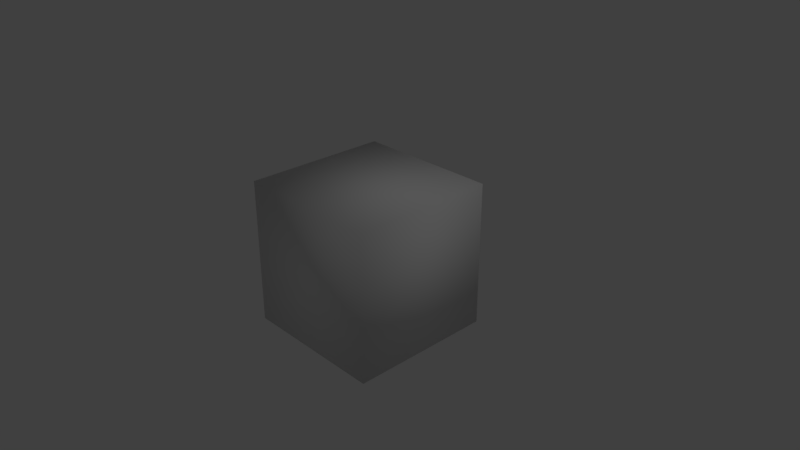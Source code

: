 # Source: CUBE.blend  (saved by Blender 2.79.0; exported with 4.5.12 LTS)
import bpy
from mathutils import Matrix  # noqa: F401  (used for matrix-valued properties, if any)

bpy.ops.wm.read_factory_settings(use_empty=True)
scene = bpy.context.scene
scene.name = 'Scene'

# ---- collections
col_collection_1 = bpy.data.collections.new('Collection 1'); scene.collection.children.link(col_collection_1)

# ---- materials (node trees are filled in below, after node groups)
mat_material = bpy.data.materials.new('Material')
mat_material.alpha_threshold = 0.0
mat_material.use_transparent_shadow = False
mat_material.preview_render_type = 'CUBE'
mat_material.roughness = 0.5
mat_material.line_color = (0.0, 0.0, 0.0, 1.0)

# ---- material node trees

# ---- world
world_world = bpy.data.worlds.new('World'); scene.world = world_world
world_world.color = (0.05088, 0.05088, 0.05088)
world_world.use_sun_shadow = False
world_world.sun_shadow_jitter_overblur = 0.0
world_world.cycles.sampling_method = 'MANUAL'

# ---- cameras
cam_camera = bpy.data.cameras.new('Camera')
cam_camera.clip_end = 100.0
cam_camera.lens = 35.0
cam_camera.sensor_width = 32.0
cam_camera.sensor_height = 18.0
cam_camera.ortho_scale = 7.314
cam_camera.dof.focus_distance = 0.0
cam_camera.dof.aperture_fstop = 128.0

# ---- lights
light_lamp = bpy.data.lights.new('Lamp', 'POINT')
light_lamp.transmission_factor = 0.0
light_lamp.cutoff_distance = 30.0
light_lamp.energy = 100.0
light_lamp.shadow_buffer_clip_start = 1.001
light_lamp.shadow_soft_size = 0.1
light_lamp.shadow_maximum_resolution = 0.006
light_lamp.use_absolute_resolution = True

# ---- meshes
me_cube = bpy.data.meshes.new('Cube')
me_cube.from_pydata([(1.0, 1.0, -1.0), (1.0, -1.0, -1.0), (-1.0, -1.0, -1.0), (-1.0, 1.0, -1.0), (1.0, 1.0, 1.0), (1.0, -1.0, 1.0), (-1.0, -1.0, 1.0), (-1.0, 1.0, 1.0)], [], [(0, 1, 2, 3), (4, 7, 6, 5), (0, 4, 5, 1), (1, 5, 6, 2), (2, 6, 7, 3), (4, 0, 3, 7)])
_uv = me_cube.uv_layers.new(name='UVMap')
_uv.uv.foreach_set('vector', [0.5, 0.5, 0.5, 0.0, 1.192e-07, 5.96e-08, 2.086e-07, 0.5, 0.5, 1.0, 1.192e-07, 1.0, 0.0, 0.5, 0.5, 0.5, 0.5, 0.5, 0.5, 1.0, 0.0, 1.0, 1.192e-07, 0.5, 0.5, 0.5, 0.5, 1.0, 0.0, 1.0, 1.192e-07, 0.5, 0.5, 0.5, 0.5, 1.0, 1.0, 1.0, 1.0, 0.5, 0.5, 0.5, 0.5, 0.0, 2.086e-07, 0.0, 1.192e-07, 0.5])
me_cube.materials.append(mat_material)
me_cube.use_remesh_preserve_volume = False
me_cube.use_remesh_preserve_attributes = False
me_cube.use_mirror_vertex_groups = False
me_cube.auto_texspace = False
me_cube.update()
me_cube.normals_split_custom_set([tuple(v) for v in zip(*[iter([0.5774, 0.5773, -0.5774, 0.5773, -0.5774, -0.5774, -0.5774, -0.5773, -0.5774, -0.5773, 0.5774, -0.5774, 0.5773, 0.5774, 0.5774, -0.5774, 0.5773, 0.5774, -0.5773, -0.5774, 0.5774, 0.5774, -0.5773, 0.5774, 0.5774, 0.5774, -0.5773, 0.5774, 0.5773, 0.5774, 0.5774, -0.5774, 0.5773, 0.5774, -0.5773, -0.5774, 0.5774, -0.5774, -0.5773, 0.5773, -0.5774, 0.5774, -0.5774, -0.5774, 0.5773, -0.5773, -0.5774, -0.5774, -0.5774, -0.5774, -0.5773, -0.5774, -0.5773, 0.5774, -0.5774, 0.5774, 0.5773, -0.5774, 0.5773, -0.5774, 0.5774, 0.5774, 0.5773, 0.5773, 0.5774, -0.5774, -0.5774, 0.5774, -0.5773, -0.5773, 0.5774, 0.5774])] * 3)])

# ---- objects
ob_cube = bpy.data.objects.new('Cube', me_cube)
ob_lamp = bpy.data.objects.new('Lamp', light_lamp)
ob_camera = bpy.data.objects.new('Camera', cam_camera)

# ---- transforms, parenting, visibility, modifiers, constraints
ob_cube.location = (0.0, 0.0, 0.0)
ob_cube.lock_rotations_4d = False
ob_cube.empty_display_type = 'ARROWS'
ob_cube.show_texture_space = True
ob_cube.lineart.crease_threshold = 0.0
ob_lamp.location = (4.076, 1.005, 5.904)
ob_lamp.rotation_euler = (0.6503, 0.05522, 1.866)
ob_lamp.lock_rotations_4d = False
ob_lamp.empty_display_type = 'ARROWS'
ob_lamp.color = (0.0, 0.0, 0.0, 0.0)
ob_lamp.lineart.crease_threshold = 0.0
ob_camera.location = (7.481, -6.508, 5.344)
ob_camera.rotation_euler = (1.109, 0.0, 0.8149)
ob_camera.lock_rotations_4d = False
ob_camera.empty_display_type = 'ARROWS'
ob_camera.color = (0.0, 0.0, 0.0, 0.0)
ob_camera.display_type = 'WIRE'
ob_camera.lineart.crease_threshold = 0.0

# ---- collection membership
col_collection_1.objects.link(ob_cube)
col_collection_1.objects.link(ob_lamp)
col_collection_1.objects.link(ob_camera)

# ---- scene / render settings (as saved in the file)
scene.camera = ob_camera
scene.frame_start = 1; scene.frame_end = 250; scene.frame_set(1)
scene.render.engine = 'BLENDER_EEVEE_NEXT'
scene.render.resolution_percentage = 50
scene.render.dither_intensity = 0.0
scene.cycles.use_denoising = False
scene.cycles.samples = 128
scene.cycles.sampling_pattern = 'TABULATED_SOBOL'
scene.cycles.use_adaptive_sampling = False
scene.cycles.use_light_tree = False
scene.cycles.blur_glossy = 0.0
scene.cycles.sample_clamp_indirect = 0.0
scene.view_settings.view_transform = 'Standard'
bpy.context.view_layer.update()
